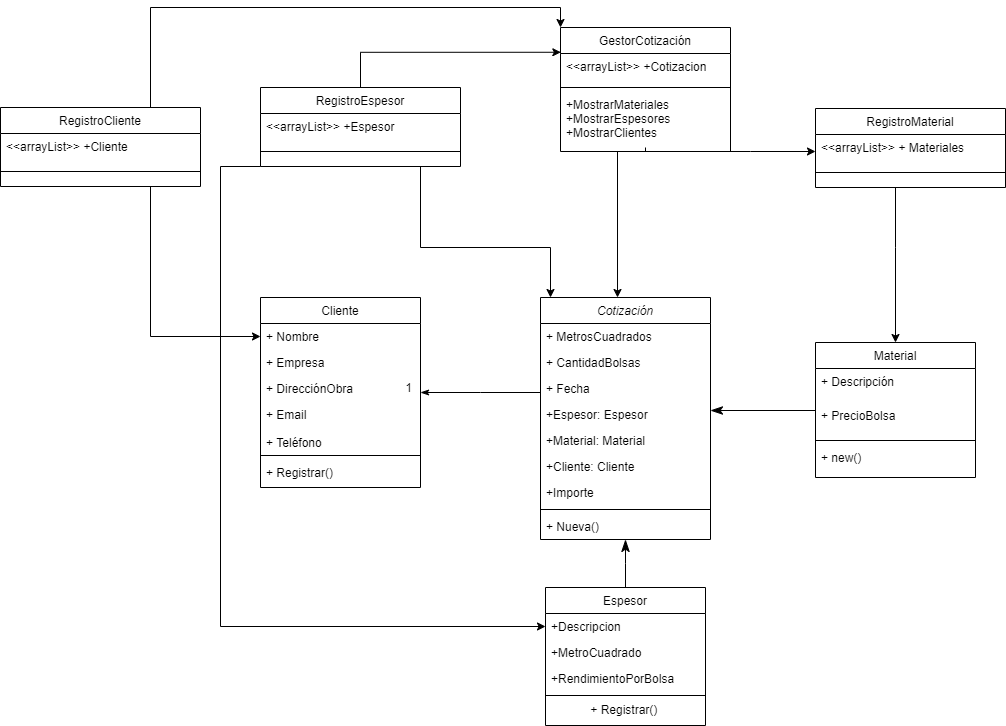

The diagram above was exported from draw.io. Its source (the exported page's mxGraphModel, read from the mxfile embedded in the PNG):
<mxGraphModel dx="2037" dy="1776" grid="1" gridSize="10" guides="1" tooltips="1" connect="1" arrows="1" fold="1" page="1" pageScale="1" pageWidth="827" pageHeight="1169" math="0" shadow="0">
  <root>
    <mxCell id="WIyWlLk6GJQsqaUBKTNV-0" />
    <mxCell id="WIyWlLk6GJQsqaUBKTNV-1" parent="WIyWlLk6GJQsqaUBKTNV-0" />
    <mxCell id="zkfFHV4jXpPFQw0GAbJ--0" value="Cotización" style="swimlane;fontStyle=2;align=center;verticalAlign=top;childLayout=stackLayout;horizontal=1;startSize=26;horizontalStack=0;resizeParent=1;resizeLast=0;collapsible=1;marginBottom=0;rounded=0;shadow=0;strokeWidth=1;" parent="WIyWlLk6GJQsqaUBKTNV-1" vertex="1">
      <mxGeometry x="210" y="90" width="170" height="242" as="geometry">
        <mxRectangle x="230" y="140" width="160" height="26" as="alternateBounds" />
      </mxGeometry>
    </mxCell>
    <mxCell id="zkfFHV4jXpPFQw0GAbJ--1" value="+ MetrosCuadrados" style="text;align=left;verticalAlign=top;spacingLeft=4;spacingRight=4;overflow=hidden;rotatable=0;points=[[0,0.5],[1,0.5]];portConstraint=eastwest;" parent="zkfFHV4jXpPFQw0GAbJ--0" vertex="1">
      <mxGeometry y="26" width="170" height="26" as="geometry" />
    </mxCell>
    <mxCell id="aHufRj4NTH7uWrgrW1VQ-11" value="+ CantidadBolsas" style="text;align=left;verticalAlign=top;spacingLeft=4;spacingRight=4;overflow=hidden;rotatable=0;points=[[0,0.5],[1,0.5]];portConstraint=eastwest;" parent="zkfFHV4jXpPFQw0GAbJ--0" vertex="1">
      <mxGeometry y="52" width="170" height="26" as="geometry" />
    </mxCell>
    <mxCell id="aHufRj4NTH7uWrgrW1VQ-12" value="+ Fecha" style="text;align=left;verticalAlign=top;spacingLeft=4;spacingRight=4;overflow=hidden;rotatable=0;points=[[0,0.5],[1,0.5]];portConstraint=eastwest;" parent="zkfFHV4jXpPFQw0GAbJ--0" vertex="1">
      <mxGeometry y="78" width="170" height="26" as="geometry" />
    </mxCell>
    <mxCell id="Drk5l3QcLQDvfVXbWoEf-2" value="+Espesor: Espesor&#10;" style="text;align=left;verticalAlign=top;spacingLeft=4;spacingRight=4;overflow=hidden;rotatable=0;points=[[0,0.5],[1,0.5]];portConstraint=eastwest;" parent="zkfFHV4jXpPFQw0GAbJ--0" vertex="1">
      <mxGeometry y="104" width="170" height="26" as="geometry" />
    </mxCell>
    <mxCell id="Drk5l3QcLQDvfVXbWoEf-1" value="+Material: Material" style="text;align=left;verticalAlign=top;spacingLeft=4;spacingRight=4;overflow=hidden;rotatable=0;points=[[0,0.5],[1,0.5]];portConstraint=eastwest;" parent="zkfFHV4jXpPFQw0GAbJ--0" vertex="1">
      <mxGeometry y="130" width="170" height="26" as="geometry" />
    </mxCell>
    <mxCell id="Drk5l3QcLQDvfVXbWoEf-3" value="+Cliente: Cliente" style="text;align=left;verticalAlign=top;spacingLeft=4;spacingRight=4;overflow=hidden;rotatable=0;points=[[0,0.5],[1,0.5]];portConstraint=eastwest;" parent="zkfFHV4jXpPFQw0GAbJ--0" vertex="1">
      <mxGeometry y="156" width="170" height="26" as="geometry" />
    </mxCell>
    <mxCell id="Drk5l3QcLQDvfVXbWoEf-4" value="+Importe" style="text;align=left;verticalAlign=top;spacingLeft=4;spacingRight=4;overflow=hidden;rotatable=0;points=[[0,0.5],[1,0.5]];portConstraint=eastwest;" parent="zkfFHV4jXpPFQw0GAbJ--0" vertex="1">
      <mxGeometry y="182" width="170" height="26" as="geometry" />
    </mxCell>
    <mxCell id="zkfFHV4jXpPFQw0GAbJ--4" value="" style="line;html=1;strokeWidth=1;align=left;verticalAlign=middle;spacingTop=-1;spacingLeft=3;spacingRight=3;rotatable=0;labelPosition=right;points=[];portConstraint=eastwest;" parent="zkfFHV4jXpPFQw0GAbJ--0" vertex="1">
      <mxGeometry y="208" width="170" height="8" as="geometry" />
    </mxCell>
    <mxCell id="zkfFHV4jXpPFQw0GAbJ--5" value="+ Nueva()" style="text;align=left;verticalAlign=top;spacingLeft=4;spacingRight=4;overflow=hidden;rotatable=0;points=[[0,0.5],[1,0.5]];portConstraint=eastwest;" parent="zkfFHV4jXpPFQw0GAbJ--0" vertex="1">
      <mxGeometry y="216" width="170" height="26" as="geometry" />
    </mxCell>
    <mxCell id="zkfFHV4jXpPFQw0GAbJ--12" value="" style="endArrow=classicThin;endSize=10;endFill=1;shadow=0;strokeWidth=1;rounded=0;edgeStyle=elbowEdgeStyle;elbow=vertical;" parent="WIyWlLk6GJQsqaUBKTNV-1" source="zkfFHV4jXpPFQw0GAbJ--6" target="zkfFHV4jXpPFQw0GAbJ--0" edge="1">
      <mxGeometry width="160" relative="1" as="geometry">
        <mxPoint x="200" y="203" as="sourcePoint" />
        <mxPoint x="200" y="203" as="targetPoint" />
      </mxGeometry>
    </mxCell>
    <mxCell id="zkfFHV4jXpPFQw0GAbJ--16" value="" style="endArrow=classicThin;endSize=10;endFill=1;shadow=0;strokeWidth=1;rounded=0;edgeStyle=elbowEdgeStyle;elbow=vertical;" parent="WIyWlLk6GJQsqaUBKTNV-1" source="zkfFHV4jXpPFQw0GAbJ--13" target="zkfFHV4jXpPFQw0GAbJ--0" edge="1">
      <mxGeometry width="160" relative="1" as="geometry">
        <mxPoint x="210" y="373" as="sourcePoint" />
        <mxPoint x="310" y="271" as="targetPoint" />
      </mxGeometry>
    </mxCell>
    <mxCell id="zkfFHV4jXpPFQw0GAbJ--26" value="" style="endArrow=classicThin;shadow=0;strokeWidth=1;strokeColor=#000000;rounded=0;endFill=1;edgeStyle=elbowEdgeStyle;elbow=vertical;" parent="WIyWlLk6GJQsqaUBKTNV-1" source="zkfFHV4jXpPFQw0GAbJ--0" target="zkfFHV4jXpPFQw0GAbJ--17" edge="1">
      <mxGeometry x="0.5" y="41" relative="1" as="geometry">
        <mxPoint x="380" y="192" as="sourcePoint" />
        <mxPoint x="540" y="192" as="targetPoint" />
        <mxPoint x="-40" y="32" as="offset" />
      </mxGeometry>
    </mxCell>
    <mxCell id="zkfFHV4jXpPFQw0GAbJ--28" value="1" style="resizable=0;align=right;verticalAlign=bottom;labelBackgroundColor=none;fontSize=12;" parent="zkfFHV4jXpPFQw0GAbJ--26" connectable="0" vertex="1">
      <mxGeometry x="1" relative="1" as="geometry">
        <mxPoint x="-7" y="4" as="offset" />
      </mxGeometry>
    </mxCell>
    <mxCell id="zkfFHV4jXpPFQw0GAbJ--17" value="Cliente" style="swimlane;fontStyle=0;align=center;verticalAlign=top;childLayout=stackLayout;horizontal=1;startSize=26;horizontalStack=0;resizeParent=1;resizeLast=0;collapsible=1;marginBottom=0;rounded=0;shadow=0;strokeWidth=1;" parent="WIyWlLk6GJQsqaUBKTNV-1" vertex="1">
      <mxGeometry x="-70" y="90" width="160" height="190" as="geometry">
        <mxRectangle x="550" y="140" width="160" height="26" as="alternateBounds" />
      </mxGeometry>
    </mxCell>
    <mxCell id="zkfFHV4jXpPFQw0GAbJ--18" value="+ Nombre" style="text;align=left;verticalAlign=top;spacingLeft=4;spacingRight=4;overflow=hidden;rotatable=0;points=[[0,0.5],[1,0.5]];portConstraint=eastwest;" parent="zkfFHV4jXpPFQw0GAbJ--17" vertex="1">
      <mxGeometry y="26" width="160" height="26" as="geometry" />
    </mxCell>
    <mxCell id="zkfFHV4jXpPFQw0GAbJ--20" value="+ Empresa" style="text;align=left;verticalAlign=top;spacingLeft=4;spacingRight=4;overflow=hidden;rotatable=0;points=[[0,0.5],[1,0.5]];portConstraint=eastwest;rounded=0;shadow=0;html=0;" parent="zkfFHV4jXpPFQw0GAbJ--17" vertex="1">
      <mxGeometry y="52" width="160" height="26" as="geometry" />
    </mxCell>
    <mxCell id="zkfFHV4jXpPFQw0GAbJ--21" value="+ DirecciónObra" style="text;align=left;verticalAlign=top;spacingLeft=4;spacingRight=4;overflow=hidden;rotatable=0;points=[[0,0.5],[1,0.5]];portConstraint=eastwest;rounded=0;shadow=0;html=0;" parent="zkfFHV4jXpPFQw0GAbJ--17" vertex="1">
      <mxGeometry y="78" width="160" height="26" as="geometry" />
    </mxCell>
    <mxCell id="zkfFHV4jXpPFQw0GAbJ--22" value="+ Email&#10;&#10;+ Teléfono" style="text;align=left;verticalAlign=top;spacingLeft=4;spacingRight=4;overflow=hidden;rotatable=0;points=[[0,0.5],[1,0.5]];portConstraint=eastwest;rounded=0;shadow=0;html=0;" parent="zkfFHV4jXpPFQw0GAbJ--17" vertex="1">
      <mxGeometry y="104" width="160" height="50" as="geometry" />
    </mxCell>
    <mxCell id="zkfFHV4jXpPFQw0GAbJ--23" value="" style="line;html=1;strokeWidth=1;align=left;verticalAlign=middle;spacingTop=-1;spacingLeft=3;spacingRight=3;rotatable=0;labelPosition=right;points=[];portConstraint=eastwest;" parent="zkfFHV4jXpPFQw0GAbJ--17" vertex="1">
      <mxGeometry y="154" width="160" height="8" as="geometry" />
    </mxCell>
    <mxCell id="zkfFHV4jXpPFQw0GAbJ--24" value="+ Registrar()" style="text;align=left;verticalAlign=top;spacingLeft=4;spacingRight=4;overflow=hidden;rotatable=0;points=[[0,0.5],[1,0.5]];portConstraint=eastwest;" parent="zkfFHV4jXpPFQw0GAbJ--17" vertex="1">
      <mxGeometry y="162" width="160" height="26" as="geometry" />
    </mxCell>
    <mxCell id="iposlQQItQ-0t9iLdyjX-6" style="edgeStyle=orthogonalEdgeStyle;rounded=0;orthogonalLoop=1;jettySize=auto;html=1;" parent="WIyWlLk6GJQsqaUBKTNV-1" source="iposlQQItQ-0t9iLdyjX-1" target="zkfFHV4jXpPFQw0GAbJ--13" edge="1">
      <mxGeometry relative="1" as="geometry">
        <Array as="points">
          <mxPoint x="565" y="40" />
          <mxPoint x="565" y="40" />
        </Array>
      </mxGeometry>
    </mxCell>
    <mxCell id="iposlQQItQ-0t9iLdyjX-12" style="edgeStyle=orthogonalEdgeStyle;rounded=0;orthogonalLoop=1;jettySize=auto;html=1;" parent="WIyWlLk6GJQsqaUBKTNV-1" source="iposlQQItQ-0t9iLdyjX-7" edge="1">
      <mxGeometry relative="1" as="geometry">
        <mxPoint x="220" y="90" as="targetPoint" />
        <Array as="points">
          <mxPoint x="90" y="40" />
          <mxPoint x="220" y="40" />
        </Array>
      </mxGeometry>
    </mxCell>
    <mxCell id="zkfFHV4jXpPFQw0GAbJ--13" value="Material" style="swimlane;fontStyle=0;align=center;verticalAlign=top;childLayout=stackLayout;horizontal=1;startSize=26;horizontalStack=0;resizeParent=1;resizeLast=0;collapsible=1;marginBottom=0;rounded=0;shadow=0;strokeWidth=1;" parent="WIyWlLk6GJQsqaUBKTNV-1" vertex="1">
      <mxGeometry x="485" y="135" width="160" height="135" as="geometry">
        <mxRectangle x="340" y="380" width="170" height="26" as="alternateBounds" />
      </mxGeometry>
    </mxCell>
    <mxCell id="zkfFHV4jXpPFQw0GAbJ--14" value="+ Descripción" style="text;align=left;verticalAlign=top;spacingLeft=4;spacingRight=4;overflow=hidden;rotatable=0;points=[[0,0.5],[1,0.5]];portConstraint=eastwest;" parent="zkfFHV4jXpPFQw0GAbJ--13" vertex="1">
      <mxGeometry y="26" width="160" height="34" as="geometry" />
    </mxCell>
    <mxCell id="aHufRj4NTH7uWrgrW1VQ-10" value="+ PrecioBolsa" style="text;align=left;verticalAlign=top;spacingLeft=4;spacingRight=4;overflow=hidden;rotatable=0;points=[[0,0.5],[1,0.5]];portConstraint=eastwest;" parent="zkfFHV4jXpPFQw0GAbJ--13" vertex="1">
      <mxGeometry y="60" width="160" height="34" as="geometry" />
    </mxCell>
    <mxCell id="zkfFHV4jXpPFQw0GAbJ--15" value="" style="line;html=1;strokeWidth=1;align=left;verticalAlign=middle;spacingTop=-1;spacingLeft=3;spacingRight=3;rotatable=0;labelPosition=right;points=[];portConstraint=eastwest;" parent="zkfFHV4jXpPFQw0GAbJ--13" vertex="1">
      <mxGeometry y="94" width="160" height="8" as="geometry" />
    </mxCell>
    <mxCell id="iposlQQItQ-0t9iLdyjX-0" value="+ new()" style="text;align=left;verticalAlign=top;spacingLeft=4;spacingRight=4;overflow=hidden;rotatable=0;points=[[0,0.5],[1,0.5]];portConstraint=eastwest;" parent="zkfFHV4jXpPFQw0GAbJ--13" vertex="1">
      <mxGeometry y="102" width="160" height="28" as="geometry" />
    </mxCell>
    <mxCell id="iposlQQItQ-0t9iLdyjX-22" style="edgeStyle=orthogonalEdgeStyle;rounded=0;orthogonalLoop=1;jettySize=auto;html=1;exitX=0.25;exitY=1;exitDx=0;exitDy=0;entryX=0.453;entryY=0;entryDx=0;entryDy=0;entryPerimeter=0;" parent="WIyWlLk6GJQsqaUBKTNV-1" source="iposlQQItQ-0t9iLdyjX-13" target="zkfFHV4jXpPFQw0GAbJ--0" edge="1">
      <mxGeometry relative="1" as="geometry">
        <Array as="points">
          <mxPoint x="287" y="-56" />
        </Array>
      </mxGeometry>
    </mxCell>
    <mxCell id="iposlQQItQ-0t9iLdyjX-24" style="edgeStyle=orthogonalEdgeStyle;rounded=0;orthogonalLoop=1;jettySize=auto;html=1;" parent="WIyWlLk6GJQsqaUBKTNV-1" source="iposlQQItQ-0t9iLdyjX-16" target="iposlQQItQ-0t9iLdyjX-2" edge="1">
      <mxGeometry relative="1" as="geometry">
        <Array as="points">
          <mxPoint x="420" y="-56" />
          <mxPoint x="420" y="-56" />
        </Array>
      </mxGeometry>
    </mxCell>
    <mxCell id="iposlQQItQ-0t9iLdyjX-1" value="RegistroMaterial" style="swimlane;fontStyle=0;align=center;verticalAlign=top;childLayout=stackLayout;horizontal=1;startSize=26;horizontalStack=0;resizeParent=1;resizeLast=0;collapsible=1;marginBottom=0;rounded=0;shadow=0;strokeWidth=1;" parent="WIyWlLk6GJQsqaUBKTNV-1" vertex="1">
      <mxGeometry x="485" y="-99" width="190" height="79" as="geometry">
        <mxRectangle x="340" y="380" width="170" height="26" as="alternateBounds" />
      </mxGeometry>
    </mxCell>
    <mxCell id="iposlQQItQ-0t9iLdyjX-2" value="&lt;&lt;arrayList&gt;&gt; + Materiales" style="text;align=left;verticalAlign=top;spacingLeft=4;spacingRight=4;overflow=hidden;rotatable=0;points=[[0,0.5],[1,0.5]];portConstraint=eastwest;" parent="iposlQQItQ-0t9iLdyjX-1" vertex="1">
      <mxGeometry y="26" width="190" height="34" as="geometry" />
    </mxCell>
    <mxCell id="iposlQQItQ-0t9iLdyjX-4" value="" style="line;html=1;strokeWidth=1;align=left;verticalAlign=middle;spacingTop=-1;spacingLeft=3;spacingRight=3;rotatable=0;labelPosition=right;points=[];portConstraint=eastwest;" parent="iposlQQItQ-0t9iLdyjX-1" vertex="1">
      <mxGeometry y="60" width="190" height="8" as="geometry" />
    </mxCell>
    <mxCell id="zkfFHV4jXpPFQw0GAbJ--6" value="Espesor" style="swimlane;fontStyle=0;align=center;verticalAlign=top;childLayout=stackLayout;horizontal=1;startSize=26;horizontalStack=0;resizeParent=1;resizeLast=0;collapsible=1;marginBottom=0;rounded=0;shadow=0;strokeWidth=1;" parent="WIyWlLk6GJQsqaUBKTNV-1" vertex="1">
      <mxGeometry x="215" y="380" width="160" height="138" as="geometry">
        <mxRectangle x="130" y="380" width="160" height="26" as="alternateBounds" />
      </mxGeometry>
    </mxCell>
    <mxCell id="zkfFHV4jXpPFQw0GAbJ--7" value="+Descripcion" style="text;align=left;verticalAlign=top;spacingLeft=4;spacingRight=4;overflow=hidden;rotatable=0;points=[[0,0.5],[1,0.5]];portConstraint=eastwest;" parent="zkfFHV4jXpPFQw0GAbJ--6" vertex="1">
      <mxGeometry y="26" width="160" height="26" as="geometry" />
    </mxCell>
    <mxCell id="aHufRj4NTH7uWrgrW1VQ-9" value="+MetroCuadrado" style="text;align=left;verticalAlign=top;spacingLeft=4;spacingRight=4;overflow=hidden;rotatable=0;points=[[0,0.5],[1,0.5]];portConstraint=eastwest;rounded=0;shadow=0;html=0;" parent="zkfFHV4jXpPFQw0GAbJ--6" vertex="1">
      <mxGeometry y="52" width="160" height="26" as="geometry" />
    </mxCell>
    <mxCell id="aHufRj4NTH7uWrgrW1VQ-1" value="+RendimientoPorBolsa" style="text;align=left;verticalAlign=top;spacingLeft=4;spacingRight=4;overflow=hidden;rotatable=0;points=[[0,0.5],[1,0.5]];portConstraint=eastwest;rounded=0;shadow=0;html=0;" parent="zkfFHV4jXpPFQw0GAbJ--6" vertex="1">
      <mxGeometry y="78" width="160" height="26" as="geometry" />
    </mxCell>
    <mxCell id="zkfFHV4jXpPFQw0GAbJ--9" value="" style="line;html=1;strokeWidth=1;align=left;verticalAlign=middle;spacingTop=-1;spacingLeft=3;spacingRight=3;rotatable=0;labelPosition=right;points=[];portConstraint=eastwest;" parent="zkfFHV4jXpPFQw0GAbJ--6" vertex="1">
      <mxGeometry y="104" width="160" height="8" as="geometry" />
    </mxCell>
    <mxCell id="iposlQQItQ-0t9iLdyjX-25" value="+ Registrar()&amp;nbsp;" style="text;html=1;align=center;verticalAlign=middle;resizable=0;points=[];autosize=1;" parent="zkfFHV4jXpPFQw0GAbJ--6" vertex="1">
      <mxGeometry y="112" width="160" height="20" as="geometry" />
    </mxCell>
    <mxCell id="iposlQQItQ-0t9iLdyjX-13" value="GestorCotización" style="swimlane;fontStyle=0;align=center;verticalAlign=top;childLayout=stackLayout;horizontal=1;startSize=26;horizontalStack=0;resizeParent=1;resizeLast=0;collapsible=1;marginBottom=0;rounded=0;shadow=0;strokeWidth=1;" parent="WIyWlLk6GJQsqaUBKTNV-1" vertex="1">
      <mxGeometry x="230" y="-180" width="170" height="124" as="geometry">
        <mxRectangle x="130" y="380" width="160" height="26" as="alternateBounds" />
      </mxGeometry>
    </mxCell>
    <mxCell id="Drk5l3QcLQDvfVXbWoEf-0" value="&lt;&lt;arrayList&gt;&gt; +Cotizacion" style="text;align=left;verticalAlign=top;spacingLeft=4;spacingRight=4;overflow=hidden;rotatable=0;points=[[0,0.5],[1,0.5]];portConstraint=eastwest;rounded=0;shadow=0;html=0;" parent="iposlQQItQ-0t9iLdyjX-13" vertex="1">
      <mxGeometry y="26" width="170" height="30" as="geometry" />
    </mxCell>
    <mxCell id="iposlQQItQ-0t9iLdyjX-17" value="" style="line;html=1;strokeWidth=1;align=left;verticalAlign=middle;spacingTop=-1;spacingLeft=3;spacingRight=3;rotatable=0;labelPosition=right;points=[];portConstraint=eastwest;" parent="iposlQQItQ-0t9iLdyjX-13" vertex="1">
      <mxGeometry y="56" width="170" height="8" as="geometry" />
    </mxCell>
    <mxCell id="iposlQQItQ-0t9iLdyjX-16" value="+MostrarMateriales&#10;+MostrarEspesores&#10;+MostrarClientes&#10;" style="text;align=left;verticalAlign=top;spacingLeft=4;spacingRight=4;overflow=hidden;rotatable=0;points=[[0,0.5],[1,0.5]];portConstraint=eastwest;rounded=0;shadow=0;html=0;" parent="iposlQQItQ-0t9iLdyjX-13" vertex="1">
      <mxGeometry y="64" width="170" height="56" as="geometry" />
    </mxCell>
    <mxCell id="Drk5l3QcLQDvfVXbWoEf-9" style="edgeStyle=orthogonalEdgeStyle;rounded=0;orthogonalLoop=1;jettySize=auto;html=1;exitX=0.75;exitY=1;exitDx=0;exitDy=0;entryX=0;entryY=0.5;entryDx=0;entryDy=0;" parent="WIyWlLk6GJQsqaUBKTNV-1" source="Drk5l3QcLQDvfVXbWoEf-6" target="zkfFHV4jXpPFQw0GAbJ--18" edge="1">
      <mxGeometry relative="1" as="geometry" />
    </mxCell>
    <mxCell id="Drk5l3QcLQDvfVXbWoEf-10" style="edgeStyle=orthogonalEdgeStyle;rounded=0;orthogonalLoop=1;jettySize=auto;html=1;exitX=0.75;exitY=0;exitDx=0;exitDy=0;entryX=0;entryY=0;entryDx=0;entryDy=0;" parent="WIyWlLk6GJQsqaUBKTNV-1" source="Drk5l3QcLQDvfVXbWoEf-6" target="iposlQQItQ-0t9iLdyjX-13" edge="1">
      <mxGeometry relative="1" as="geometry" />
    </mxCell>
    <mxCell id="Drk5l3QcLQDvfVXbWoEf-6" value="RegistroCliente" style="swimlane;fontStyle=0;align=center;verticalAlign=top;childLayout=stackLayout;horizontal=1;startSize=26;horizontalStack=0;resizeParent=1;resizeLast=0;collapsible=1;marginBottom=0;rounded=0;shadow=0;strokeWidth=1;" parent="WIyWlLk6GJQsqaUBKTNV-1" vertex="1">
      <mxGeometry x="-330" y="-100" width="200" height="79" as="geometry">
        <mxRectangle x="340" y="380" width="170" height="26" as="alternateBounds" />
      </mxGeometry>
    </mxCell>
    <mxCell id="Drk5l3QcLQDvfVXbWoEf-7" value="&lt;&lt;arrayList&gt;&gt; +Cliente" style="text;align=left;verticalAlign=top;spacingLeft=4;spacingRight=4;overflow=hidden;rotatable=0;points=[[0,0.5],[1,0.5]];portConstraint=eastwest;" parent="Drk5l3QcLQDvfVXbWoEf-6" vertex="1">
      <mxGeometry y="26" width="200" height="34" as="geometry" />
    </mxCell>
    <mxCell id="Drk5l3QcLQDvfVXbWoEf-8" value="" style="line;html=1;strokeWidth=1;align=left;verticalAlign=middle;spacingTop=-1;spacingLeft=3;spacingRight=3;rotatable=0;labelPosition=right;points=[];portConstraint=eastwest;" parent="Drk5l3QcLQDvfVXbWoEf-6" vertex="1">
      <mxGeometry y="60" width="200" height="8" as="geometry" />
    </mxCell>
    <mxCell id="Drk5l3QcLQDvfVXbWoEf-11" style="edgeStyle=orthogonalEdgeStyle;rounded=0;orthogonalLoop=1;jettySize=auto;html=1;entryX=0.002;entryY=-0.041;entryDx=0;entryDy=0;entryPerimeter=0;" parent="WIyWlLk6GJQsqaUBKTNV-1" source="iposlQQItQ-0t9iLdyjX-7" target="Drk5l3QcLQDvfVXbWoEf-0" edge="1">
      <mxGeometry relative="1" as="geometry" />
    </mxCell>
    <mxCell id="Drk5l3QcLQDvfVXbWoEf-12" style="edgeStyle=orthogonalEdgeStyle;rounded=0;orthogonalLoop=1;jettySize=auto;html=1;exitX=0;exitY=1;exitDx=0;exitDy=0;entryX=0;entryY=0.5;entryDx=0;entryDy=0;" parent="WIyWlLk6GJQsqaUBKTNV-1" source="iposlQQItQ-0t9iLdyjX-7" target="zkfFHV4jXpPFQw0GAbJ--7" edge="1">
      <mxGeometry relative="1" as="geometry">
        <Array as="points">
          <mxPoint x="-110" y="-41" />
          <mxPoint x="-110" y="419" />
        </Array>
      </mxGeometry>
    </mxCell>
    <mxCell id="iposlQQItQ-0t9iLdyjX-7" value="RegistroEspesor" style="swimlane;fontStyle=0;align=center;verticalAlign=top;childLayout=stackLayout;horizontal=1;startSize=26;horizontalStack=0;resizeParent=1;resizeLast=0;collapsible=1;marginBottom=0;rounded=0;shadow=0;strokeWidth=1;" parent="WIyWlLk6GJQsqaUBKTNV-1" vertex="1">
      <mxGeometry x="-70" y="-120" width="200" height="79" as="geometry">
        <mxRectangle x="340" y="380" width="170" height="26" as="alternateBounds" />
      </mxGeometry>
    </mxCell>
    <mxCell id="iposlQQItQ-0t9iLdyjX-8" value="&lt;&lt;arrayList&gt;&gt; +Espesor" style="text;align=left;verticalAlign=top;spacingLeft=4;spacingRight=4;overflow=hidden;rotatable=0;points=[[0,0.5],[1,0.5]];portConstraint=eastwest;" parent="iposlQQItQ-0t9iLdyjX-7" vertex="1">
      <mxGeometry y="26" width="200" height="34" as="geometry" />
    </mxCell>
    <mxCell id="iposlQQItQ-0t9iLdyjX-10" value="" style="line;html=1;strokeWidth=1;align=left;verticalAlign=middle;spacingTop=-1;spacingLeft=3;spacingRight=3;rotatable=0;labelPosition=right;points=[];portConstraint=eastwest;" parent="iposlQQItQ-0t9iLdyjX-7" vertex="1">
      <mxGeometry y="60" width="200" height="8" as="geometry" />
    </mxCell>
  </root>
</mxGraphModel>